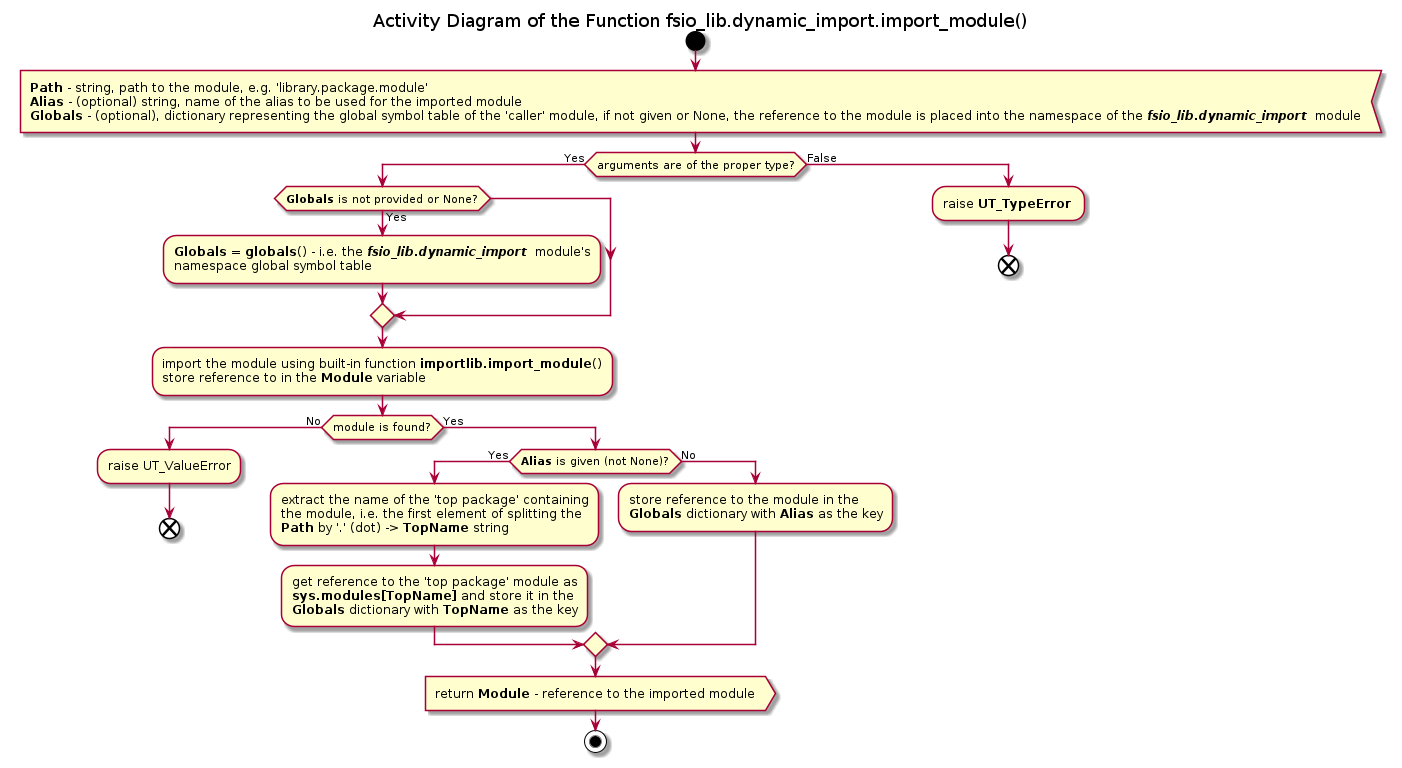

The diagram above was rendered by PlantUML. Its source (embedded in the PNG):
@startuml dynamic_import_module

title Activity Diagram of the Function fsio_lib.dynamic_import.import_module()

start

:<b>Path</b> - string, path to the module, e.g. 'library.package.module'
<b>Alias</b> - (optional) string, name of the alias to be used for the imported module
<b>Globals</b> - (optional), dictionary representing the global symbol table of the 'caller' module, if not given or None, the reference to the module is placed into the namespace of the <b><i>fsio_lib.dynamic_import</i></b>  module<

if (arguments are of the proper type?) then (Yes)
    if (<b>Globals</b> is not provided or None?) then (Yes)
        :<b>Globals</b> = <b>globals</b>() - i.e. the <b><i>fsio_lib.dynamic_import</i></b>  module's
        namespace global symbol table;
    endif
    
    :import the module using built-in function <b>importlib.import_module</b>()
    store reference to in the <b>Module</b> variable;
    
    if (module is found?) then (No)
        :raise UT_ValueError;

        end
    else (Yes)
        if (<b>Alias</b> is given (not None)?) then (Yes)
            :extract the name of the 'top package' containing
            the module, i.e. the first element of splitting the
            <b>Path</b> by '.' (dot) -> <b>TopName</b> string;
            
            :get reference to the 'top package' module as
            <b>sys.modules[TopName]</b> and store it in the
            <b>Globals</b> dictionary with <b>TopName</b> as the key;
        else (No)
            :store reference to the module in the
            <b>Globals</b> dictionary with <b>Alias</b> as the key;
        endif
        
        :return <b>Module</b> - reference to the imported module>
        
        stop
    endif
else (False)
    :raise <b>UT_TypeError</b> ;
    
    end
endif

@enduml